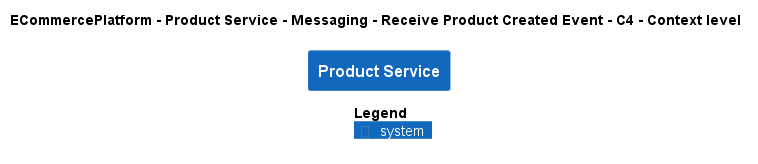

The diagram above was rendered by PlantUML. Its source (embedded in the PNG):
@startuml
!pragma layout smetana
!include ..\..\..\..\..\..\..\.c4s\C4_Context.puml

AddElementTag("c4interflow:lifecycle:new", $bgColor=green, $fontColor=#ffffff, $borderColor=green, $shadowing="False")
AddElementTag("c4interflow:lifecycle:changed", $bgColor=orange, $fontColor=#ffffff, $borderColor=orange, $shadowing="False")
AddElementTag("c4interflow:lifecycle:removed", $bgColor=red, $fontColor=#ffffff, $borderColor=red, $shadowing="False")

AddRelTag("c4interflow:lifecycle:new", $textColor=green, $lineColor=green)
AddRelTag("c4interflow:lifecycle:changed", $textColor=orange, $lineColor=orange)
AddRelTag("c4interflow:lifecycle:removed", $textColor=red, $lineColor=red)

SHOW_PERSON_PORTRAIT()
LAYOUT_TOP_DOWN()

skinparam linetype polyline

title ECommercePlatform - Product Service - Messaging - Receive Product Created Event - C4 - Context level

System(ECommercePlatform.SoftwareSystems.ProductService, "Product Service", "")



SHOW_LEGEND()
@enduml